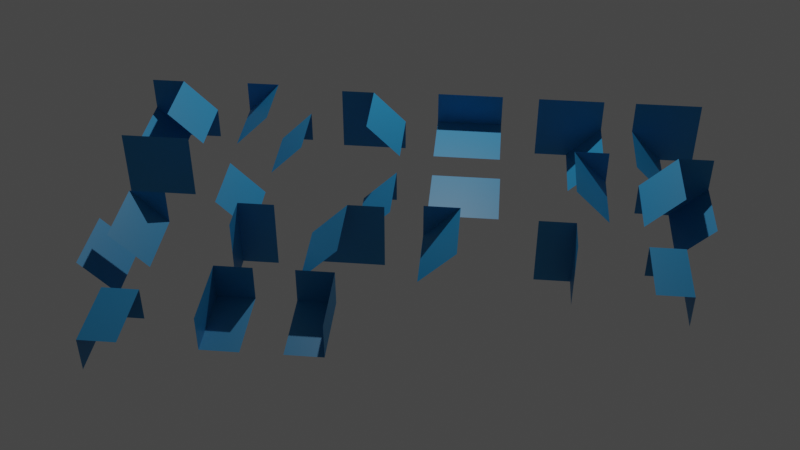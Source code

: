 # Source: ms-raised.2.blend  (saved by Blender 2.80.75; exported with 4.5.12 LTS)
import bpy
from mathutils import Matrix  # noqa: F401  (used for matrix-valued properties, if any)

bpy.ops.wm.read_factory_settings(use_empty=True)
scene = bpy.context.scene
scene.name = 'Scene'

# ---- collections
col_collection = bpy.data.collections.new('Collection'); scene.collection.children.link(col_collection)

# ---- materials (node trees are filled in below, after node groups)
mat_tile_material = bpy.data.materials.new('Tile Material')
mat_tile_material.use_transparent_shadow = False
mat_ground_material = bpy.data.materials.new('Ground Material')
mat_ground_material.use_transparent_shadow = False

# ---- material node trees
mat_tile_material.use_nodes = True; mat_tile_material.node_tree.nodes.clear()
_N = mat_tile_material.node_tree.nodes; _L = mat_tile_material.node_tree.links
n0 = _N.new('ShaderNodeOutputMaterial'); n0.name = 'Material Output'; n0.location = (300, 300)
n1 = _N.new('ShaderNodeBsdfPrincipled'); n1.name = 'Principled BSDF'; n1.location = (10, 300)
n1.distribution = 'GGX'
n1.subsurface_method = 'BURLEY'
n1.inputs[0].default_value = (0.01764, 0.2737, 0.5569, 1.0)
n1.inputs[2].default_value = 0.4909
n1.inputs[3].default_value = 1.45
n1.inputs[27].default_value = (0.0, 0.0, 0.0, 1.0)
n1.inputs[28].default_value = 1.0
_L.new(n1.outputs[0], n0.inputs[0])
n0.is_active_output = True
mat_ground_material.use_nodes = True; mat_ground_material.node_tree.nodes.clear()
_N = mat_ground_material.node_tree.nodes; _L = mat_ground_material.node_tree.links
n0 = _N.new('ShaderNodeOutputMaterial'); n0.name = 'Material Output'; n0.location = (300, 300)
n1 = _N.new('ShaderNodeBsdfPrincipled'); n1.name = 'Principled BSDF'; n1.location = (10, 300)
n1.distribution = 'GGX'
n1.subsurface_method = 'BURLEY'
n1.inputs[0].default_value = (1.0, 1.0, 1.0, 1.0)
n1.inputs[2].default_value = 0.2773
n1.inputs[3].default_value = 1.45
n1.inputs[27].default_value = (0.0, 0.0, 0.0, 1.0)
n1.inputs[28].default_value = 1.0
_L.new(n1.outputs[0], n0.inputs[0])
n0.is_active_output = True

# ---- world
world_world = bpy.data.worlds.new('World'); scene.world = world_world
world_world.use_nodes = True; world_world.node_tree.nodes.clear()
_N = world_world.node_tree.nodes; _L = world_world.node_tree.links
n0 = _N.new('ShaderNodeOutputWorld'); n0.name = 'World Output'; n0.location = (300, 300)
n1 = _N.new('ShaderNodeBackground'); n1.name = 'Background'; n1.location = (10, 300)
n1.inputs[0].default_value = (0.05088, 0.05088, 0.05088, 1.0)
_L.new(n1.outputs[0], n0.inputs[0])
n0.is_active_output = True
world_world.color = (0.05088, 0.05088, 0.05088)
world_world.use_sun_shadow = False
world_world.sun_shadow_jitter_overblur = 0.0

# ---- cameras
cam_camera = bpy.data.cameras.new('Camera')
cam_camera.clip_end = 100.0
cam_camera.ortho_scale = 7.314

# ---- lights
light_light = bpy.data.lights.new('Light', 'POINT')
light_light.transmission_factor = 0.0
light_light.energy = 1000.0
light_light.shadow_soft_size = 0.1
light_light.shadow_maximum_resolution = 0.006
light_light.use_absolute_resolution = True

# ---- meshes
me_plane = bpy.data.meshes.new('Plane')
me_plane.from_pydata([(-0.5, 0.0, -0.5), (0.5, 0.0, -0.5), (-0.5, 0.0, 0.5), (0.5, 0.0, 0.5)], [], [(1, 2, 0), (1, 3, 2)])
_uv = me_plane.uv_layers.new(name='UVMap')
_uv.uv.foreach_set('vector', [1.0, 0.0, 0.0, 1.0, 0.0, 0.0, 1.0, 0.0, 1.0, 1.0, 0.0, 1.0])
me_plane.materials.append(mat_tile_material)
me_plane.use_remesh_preserve_volume = False
me_plane.use_remesh_preserve_attributes = False
me_plane.use_mirror_vertex_groups = False
me_plane.update()
me_plane_001 = bpy.data.meshes.new('Plane.001')
me_plane_001.from_pydata([(-0.5, 0.1786, -0.5), (0.0, 0.1786, -0.5), (-0.5, 0.1786, 0.0), (0.0, -0.8214, -0.5), (-0.5, -0.8214, 0.0)], [], [(2, 0, 1), (3, 2, 1), (3, 4, 2)])
_uv = me_plane_001.uv_layers.new(name='UVMap')
_uv.uv.foreach_set('vector', [0.0, 0.0, 0.0, 0.0, 0.0, 0.0, 0.0, 0.0, 0.0, 0.0, 0.0, 0.0, 0.0, 0.0, 0.0, 0.0, 0.0, 0.0])
me_plane_001.materials.append(mat_tile_material)
me_plane_001.use_remesh_preserve_volume = False
me_plane_001.use_remesh_preserve_attributes = False
me_plane_001.use_mirror_vertex_groups = False
me_plane_001.update()
me_plane_002 = bpy.data.meshes.new('Plane.002')
me_plane_002.from_pydata([(0.5, 0.1786, -0.5), (0.5, 0.1786, 0.0), (0.0, 0.1786, -0.5), (0.5, -0.8214, 0.0), (0.0, -0.8214, -0.5)], [], [(2, 0, 1), (3, 2, 1), (3, 4, 2)])
_uv = me_plane_002.uv_layers.new(name='UVMap')
_uv.uv.foreach_set('vector', [0.0, 0.0, 0.0, 0.0, 0.0, 0.0, 0.0, 0.0, 0.0, 0.0, 0.0, 0.0, 0.0, 0.0, 0.0, 0.0, 0.0, 0.0])
me_plane_002.materials.append(mat_tile_material)
me_plane_002.use_remesh_preserve_volume = False
me_plane_002.use_remesh_preserve_attributes = False
me_plane_002.use_mirror_vertex_groups = False
me_plane_002.update()
me_plane_003 = bpy.data.meshes.new('Plane.003')
me_plane_003.from_pydata([(0.5, 0.1786, 0.5), (0.0, 0.1786, 0.5), (0.5, 0.1786, 0.0), (0.0, -0.8214, 0.5), (0.5, -0.8214, 0.0)], [], [(2, 0, 1), (3, 2, 1), (3, 4, 2)])
_uv = me_plane_003.uv_layers.new(name='UVMap')
_uv.uv.foreach_set('vector', [0.0, 0.0, 0.0, 0.0, 0.0, 0.0, 0.0, 0.0, 0.0, 0.0, 0.0, 0.0, 0.0, 0.0, 0.0, 0.0, 0.0, 0.0])
me_plane_003.materials.append(mat_tile_material)
me_plane_003.use_remesh_preserve_volume = False
me_plane_003.use_remesh_preserve_attributes = False
me_plane_003.use_mirror_vertex_groups = False
me_plane_003.update()
me_plane_004 = bpy.data.meshes.new('Plane.004')
me_plane_004.from_pydata([(-0.5, 0.1786, 0.5), (-0.5, 0.1786, 0.0), (0.0, 0.1786, 0.5), (-0.5, -0.8214, 0.0), (0.0, -0.8214, 0.5)], [], [(2, 0, 1), (3, 2, 1), (3, 4, 2)])
_uv = me_plane_004.uv_layers.new(name='UVMap')
_uv.uv.foreach_set('vector', [0.0, 0.0, 0.0, 0.0, 0.0, 0.0, 0.0, 0.0, 0.0, 0.0, 0.0, 0.0, 0.0, 0.0, 0.0, 0.0, 0.0, 0.0])
me_plane_004.materials.append(mat_tile_material)
me_plane_004.use_remesh_preserve_volume = False
me_plane_004.use_remesh_preserve_attributes = False
me_plane_004.use_mirror_vertex_groups = False
me_plane_004.update()
me_plane_005 = bpy.data.meshes.new('Plane.005')
me_plane_005.from_pydata([(-0.5, 0.1875, -0.5), (0.0, 0.1875, -0.5), (-0.5, 0.1875, 0.0), (0.0, 0.1875, 0.0), (0.0, -0.8125, -0.5), (-0.5, -0.8125, 0.0), (0.0, -0.8125, 0.0)], [], [(1, 2, 0), (3, 5, 2), (1, 6, 3), (1, 3, 2), (3, 6, 5), (1, 4, 6)])
_uv = me_plane_005.uv_layers.new(name='UVMap')
_uv.uv.foreach_set('vector', [1.0, 0.0, 0.0, 1.0, 0.0, 0.0, 1.0, 1.0, 0.0, 1.0, 0.0, 1.0, 1.0, 0.0, 1.0, 1.0, 1.0, 1.0, 1.0, 0.0, 1.0, 1.0, 0.0, 1.0, 1.0, 1.0, 1.0, 1.0, 0.0, 1.0, 1.0, 0.0, 1.0, 0.0, 1.0, 1.0])
me_plane_005.materials.append(mat_tile_material)
me_plane_005.use_remesh_preserve_volume = False
me_plane_005.use_remesh_preserve_attributes = False
me_plane_005.use_mirror_vertex_groups = False
me_plane_005.update()
me_plane_006 = bpy.data.meshes.new('Plane.006')
me_plane_006.from_pydata([(-0.5, 0.1875, 0.5), (-0.5, 0.1875, 0.0), (0.0, 0.1875, 0.5), (0.0, 0.1875, 0.0), (-0.5, -0.8125, 0.0), (0.0, -0.8125, 0.5), (0.0, -0.8125, 0.0)], [], [(1, 2, 0), (3, 5, 2), (1, 6, 3), (1, 3, 2), (3, 6, 5), (1, 4, 6)])
_uv = me_plane_006.uv_layers.new(name='UVMap')
_uv.uv.foreach_set('vector', [1.0, 0.0, 0.0, 1.0, 0.0, 0.0, 1.0, 1.0, 0.0, 1.0, 0.0, 1.0, 1.0, 0.0, 1.0, 1.0, 1.0, 1.0, 1.0, 0.0, 1.0, 1.0, 0.0, 1.0, 1.0, 1.0, 1.0, 1.0, 0.0, 1.0, 1.0, 0.0, 1.0, 0.0, 1.0, 1.0])
me_plane_006.materials.append(mat_tile_material)
me_plane_006.use_remesh_preserve_volume = False
me_plane_006.use_remesh_preserve_attributes = False
me_plane_006.use_mirror_vertex_groups = False
me_plane_006.update()
me_plane_007 = bpy.data.meshes.new('Plane.007')
me_plane_007.from_pydata([(0.5, 0.1875, -0.5), (0.5, 0.1875, 0.0), (0.0, 0.1875, -0.5), (0.0, 0.1875, 0.0), (0.5, -0.8125, 0.0), (0.0, -0.8125, -0.5), (0.0, -0.8125, 0.0)], [], [(1, 2, 0), (3, 5, 2), (1, 6, 3), (1, 3, 2), (3, 6, 5), (1, 4, 6)])
_uv = me_plane_007.uv_layers.new(name='UVMap')
_uv.uv.foreach_set('vector', [1.0, 0.0, 0.0, 1.0, 0.0, 0.0, 1.0, 1.0, 0.0, 1.0, 0.0, 1.0, 1.0, 0.0, 1.0, 1.0, 1.0, 1.0, 1.0, 0.0, 1.0, 1.0, 0.0, 1.0, 1.0, 1.0, 1.0, 1.0, 0.0, 1.0, 1.0, 0.0, 1.0, 0.0, 1.0, 1.0])
me_plane_007.materials.append(mat_tile_material)
me_plane_007.use_remesh_preserve_volume = False
me_plane_007.use_remesh_preserve_attributes = False
me_plane_007.use_mirror_vertex_groups = False
me_plane_007.update()
me_plane_008 = bpy.data.meshes.new('Plane.008')
me_plane_008.from_pydata([(0.5, 0.1875, 0.5), (0.0, 0.1875, 0.5), (0.5, 0.1875, 0.0), (0.0, 0.1875, 0.0), (0.0, -0.8125, 0.5), (0.5, -0.8125, 0.0), (0.0, -0.8125, 0.0)], [], [(1, 2, 0), (3, 5, 2), (1, 6, 3), (1, 3, 2), (3, 6, 5), (1, 4, 6)])
_uv = me_plane_008.uv_layers.new(name='UVMap')
_uv.uv.foreach_set('vector', [1.0, 0.0, 0.0, 1.0, 0.0, 0.0, 1.0, 1.0, 0.0, 1.0, 0.0, 1.0, 1.0, 0.0, 1.0, 1.0, 1.0, 1.0, 1.0, 0.0, 1.0, 1.0, 0.0, 1.0, 1.0, 1.0, 1.0, 1.0, 0.0, 1.0, 1.0, 0.0, 1.0, 0.0, 1.0, 1.0])
me_plane_008.materials.append(mat_tile_material)
me_plane_008.use_remesh_preserve_volume = False
me_plane_008.use_remesh_preserve_attributes = False
me_plane_008.use_mirror_vertex_groups = False
me_plane_008.update()
me_plane_009 = bpy.data.meshes.new('Plane.009')
me_plane_009.from_pydata([(-0.5, 0.0, -0.5), (0.0, 0.0, -0.5), (-0.5, 0.0, 0.5), (0.0, 0.0, 0.5), (0.0, -0.5, -0.5), (0.0, -0.5, 0.5)], [], [(1, 2, 0), (1, 5, 3), (1, 3, 2), (1, 4, 5)])
_uv = me_plane_009.uv_layers.new(name='UVMap')
_uv.uv.foreach_set('vector', [1.0, 0.0, 0.0, 1.0, 0.0, 0.0, 1.0, 0.0, 1.0, 1.0, 1.0, 1.0, 1.0, 0.0, 1.0, 1.0, 0.0, 1.0, 1.0, 0.0, 1.0, 0.0, 1.0, 1.0])
me_plane_009.materials.append(mat_tile_material)
me_plane_009.use_remesh_preserve_volume = False
me_plane_009.use_remesh_preserve_attributes = False
me_plane_009.use_mirror_vertex_groups = False
me_plane_009.update()
me_plane_010 = bpy.data.meshes.new('Plane.010')
me_plane_010.from_pydata([(0.5, 0.1389, -0.5), (0.5, 0.1389, 0.0), (-0.5, 0.1389, -0.5), (-0.5, 0.1389, 0.0), (0.5, -0.8611, 0.0), (-0.5, -0.8611, 0.0)], [], [(1, 2, 0), (1, 5, 3), (1, 3, 2), (1, 4, 5)])
_uv = me_plane_010.uv_layers.new(name='UVMap')
_uv.uv.foreach_set('vector', [1.0, 0.0, 0.0, 1.0, 0.0, 0.0, 1.0, 0.0, 1.0, 1.0, 1.0, 1.0, 1.0, 0.0, 1.0, 1.0, 0.0, 1.0, 1.0, 0.0, 1.0, 0.0, 1.0, 1.0])
me_plane_010.materials.append(mat_tile_material)
me_plane_010.use_remesh_preserve_volume = False
me_plane_010.use_remesh_preserve_attributes = False
me_plane_010.use_mirror_vertex_groups = False
me_plane_010.update()
me_plane_011 = bpy.data.meshes.new('Plane.011')
me_plane_011.from_pydata([(0.5, 0.0, 0.5), (0.0, 0.0, 0.5), (0.5, 0.0, -0.5), (0.0, 0.0, -0.5), (0.0, -0.5, 0.5), (0.0, -0.5, -0.5)], [], [(1, 2, 0), (1, 5, 3), (1, 3, 2), (1, 4, 5)])
_uv = me_plane_011.uv_layers.new(name='UVMap')
_uv.uv.foreach_set('vector', [1.0, 0.0, 0.0, 1.0, 0.0, 0.0, 1.0, 0.0, 1.0, 1.0, 1.0, 1.0, 1.0, 0.0, 1.0, 1.0, 0.0, 1.0, 1.0, 0.0, 1.0, 0.0, 1.0, 1.0])
me_plane_011.materials.append(mat_tile_material)
me_plane_011.use_remesh_preserve_volume = False
me_plane_011.use_remesh_preserve_attributes = False
me_plane_011.use_mirror_vertex_groups = False
me_plane_011.update()
me_plane_012 = bpy.data.meshes.new('Plane.012')
me_plane_012.from_pydata([(-0.5, 0.1389, 0.5), (-0.5, 0.1389, 0.0), (0.5, 0.1389, 0.5), (0.5, 0.1389, 0.0), (-0.5, -0.8611, 0.0), (0.5, -0.8611, 0.0)], [], [(1, 2, 0), (1, 5, 3), (1, 3, 2), (1, 4, 5)])
_uv = me_plane_012.uv_layers.new(name='UVMap')
_uv.uv.foreach_set('vector', [1.0, 0.0, 0.0, 1.0, 0.0, 0.0, 1.0, 0.0, 1.0, 1.0, 1.0, 1.0, 1.0, 0.0, 1.0, 1.0, 0.0, 1.0, 1.0, 0.0, 1.0, 0.0, 1.0, 1.0])
me_plane_012.materials.append(mat_tile_material)
me_plane_012.use_remesh_preserve_volume = False
me_plane_012.use_remesh_preserve_attributes = False
me_plane_012.use_mirror_vertex_groups = False
me_plane_012.update()
me_plane_013 = bpy.data.meshes.new('Plane.013')
me_plane_013.from_pydata([(-0.5, 0.1136, -0.5), (0.5, 0.1136, -0.5), (-0.5, 0.1136, 0.5), (0.0, 0.1136, 0.5), (0.5, 0.1136, 0.0), (0.0, -0.8864, 0.5), (0.5, -0.8864, 0.0)], [], [(3, 0, 4), (4, 5, 3), (2, 0, 3), (0, 1, 4), (4, 6, 5)])
_uv = me_plane_013.uv_layers.new(name='UVMap')
_uv.uv.foreach_set('vector', [0.5357, 1.0, 0.0, 0.0, 1.0, 0.5514, 1.0, 0.5514, 0.5357, 1.0, 0.5357, 1.0, 0.0, 1.0, 0.0, 0.0, 0.5357, 1.0, 0.0, 0.0, 1.0, 0.0, 1.0, 0.5514, 1.0, 0.5514, 1.0, 0.5514, 0.5357, 1.0])
me_plane_013.materials.append(mat_tile_material)
me_plane_013.use_remesh_preserve_volume = False
me_plane_013.use_remesh_preserve_attributes = False
me_plane_013.use_mirror_vertex_groups = False
me_plane_013.update()
me_plane_014 = bpy.data.meshes.new('Plane.014')
me_plane_014.from_pydata([(-0.5, 0.1136, 0.5), (-0.5, 0.1136, -0.5), (0.5, 0.1136, 0.5), (0.5, 0.1136, 0.0), (0.0, 0.1136, -0.5), (0.5, -0.8864, 0.0), (0.0, -0.8864, -0.5)], [], [(3, 0, 4), (4, 5, 3), (2, 0, 3), (0, 1, 4), (4, 6, 5)])
_uv = me_plane_014.uv_layers.new(name='UVMap')
_uv.uv.foreach_set('vector', [0.5357, 1.0, 0.0, 0.0, 1.0, 0.5514, 1.0, 0.5514, 0.5357, 1.0, 0.5357, 1.0, 0.0, 1.0, 0.0, 0.0, 0.5357, 1.0, 0.0, 0.0, 1.0, 0.0, 1.0, 0.5514, 1.0, 0.5514, 1.0, 0.5514, 0.5357, 1.0])
me_plane_014.materials.append(mat_tile_material)
me_plane_014.use_remesh_preserve_volume = False
me_plane_014.use_remesh_preserve_attributes = False
me_plane_014.use_mirror_vertex_groups = False
me_plane_014.update()
me_plane_015 = bpy.data.meshes.new('Plane.015')
me_plane_015.from_pydata([(0.5, 0.1136, 0.5), (-0.5, 0.1136, 0.5), (0.5, 0.1136, -0.5), (0.0, 0.1136, -0.5), (-0.5, 0.1136, 0.0), (0.0, -0.8864, -0.5), (-0.5, -0.8864, 0.0)], [], [(3, 0, 4), (4, 5, 3), (2, 0, 3), (0, 1, 4), (4, 6, 5)])
_uv = me_plane_015.uv_layers.new(name='UVMap')
_uv.uv.foreach_set('vector', [0.5357, 1.0, 0.0, 0.0, 1.0, 0.5514, 1.0, 0.5514, 0.5357, 1.0, 0.5357, 1.0, 0.0, 1.0, 0.0, 0.0, 0.5357, 1.0, 0.0, 0.0, 1.0, 0.0, 1.0, 0.5514, 1.0, 0.5514, 1.0, 0.5514, 0.5357, 1.0])
me_plane_015.materials.append(mat_tile_material)
me_plane_015.use_remesh_preserve_volume = False
me_plane_015.use_remesh_preserve_attributes = False
me_plane_015.use_mirror_vertex_groups = False
me_plane_015.update()
me_plane_016 = bpy.data.meshes.new('Plane.016')
me_plane_016.from_pydata([(0.5, 0.1136, -0.5), (0.5, 0.1136, 0.5), (-0.5, 0.1136, -0.5), (-0.5, 0.1136, 0.0), (0.0, 0.1136, 0.5), (-0.5, -0.8864, 0.0), (0.0, -0.8864, 0.5)], [], [(3, 0, 4), (4, 5, 3), (2, 0, 3), (0, 1, 4), (4, 6, 5)])
_uv = me_plane_016.uv_layers.new(name='UVMap')
_uv.uv.foreach_set('vector', [0.5357, 1.0, 0.0, 0.0, 1.0, 0.5514, 1.0, 0.5514, 0.5357, 1.0, 0.5357, 1.0, 0.0, 1.0, 0.0, 0.0, 0.5357, 1.0, 0.0, 0.0, 1.0, 0.0, 1.0, 0.5514, 1.0, 0.5514, 1.0, 0.5514, 0.5357, 1.0])
me_plane_016.materials.append(mat_tile_material)
me_plane_016.use_remesh_preserve_volume = False
me_plane_016.use_remesh_preserve_attributes = False
me_plane_016.use_mirror_vertex_groups = False
me_plane_016.update()
me_plane_017 = bpy.data.meshes.new('Plane.017')
me_plane_017.from_pydata([(0.5, 0.1471, -0.5), (-0.5, 0.1471, 0.5), (0.0, 0.1471, 0.5), (0.5, 0.1471, 0.0), (0.0, 0.1471, -0.5), (-0.5, 0.1471, 0.0), (0.0, -0.8529, 0.5), (0.5, -0.8529, 0.0), (0.0, -0.8529, -0.5), (-0.5, -0.8529, 0.0)], [], [(3, 2, 5), (5, 8, 4), (3, 6, 2), (1, 5, 2), (5, 4, 3), (4, 0, 3), (5, 9, 8), (3, 7, 6)])
_uv = me_plane_017.uv_layers.new(name='UVMap')
_uv.uv.foreach_set('vector', [1.0, 0.5514, 0.5357, 1.0, 0.0, 0.5059, 0.0, 0.5059, 0.5145, 0.0, 0.5145, 0.0, 1.0, 0.5514, 0.5357, 1.0, 0.5357, 1.0, 0.0, 1.0, 0.0, 0.5059, 0.5357, 1.0, 0.0, 0.5059, 0.5145, 0.0, 1.0, 0.5514, 0.5145, 0.0, 1.0, 0.0, 1.0, 0.5514, 0.0, 0.5059, 0.0, 0.5059, 0.5145, 0.0, 1.0, 0.5514, 1.0, 0.5514, 0.5357, 1.0])
me_plane_017.materials.append(mat_tile_material)
me_plane_017.use_remesh_preserve_volume = False
me_plane_017.use_remesh_preserve_attributes = False
me_plane_017.use_mirror_vertex_groups = False
me_plane_017.update()
me_plane_018 = bpy.data.meshes.new('Plane.018')
me_plane_018.from_pydata([(-0.5, 0.1471, -0.5), (0.5, 0.1471, 0.5), (0.5, 0.1471, 0.0), (0.0, 0.1471, -0.5), (-0.5, 0.1471, 0.0), (0.0, 0.1471, 0.5), (0.5, -0.8529, 0.0), (0.0, -0.8529, -0.5), (-0.5, -0.8529, 0.0), (0.0, -0.8529, 0.5)], [], [(3, 2, 5), (5, 8, 4), (3, 6, 2), (1, 5, 2), (5, 4, 3), (4, 0, 3), (5, 9, 8), (3, 7, 6)])
_uv = me_plane_018.uv_layers.new(name='UVMap')
_uv.uv.foreach_set('vector', [1.0, 0.5514, 0.5357, 1.0, 0.0, 0.5059, 0.0, 0.5059, 0.5145, 0.0, 0.5145, 0.0, 1.0, 0.5514, 0.5357, 1.0, 0.5357, 1.0, 0.0, 1.0, 0.0, 0.5059, 0.5357, 1.0, 0.0, 0.5059, 0.5145, 0.0, 1.0, 0.5514, 0.5145, 0.0, 1.0, 0.0, 1.0, 0.5514, 0.0, 0.5059, 0.0, 0.5059, 0.5145, 0.0, 1.0, 0.5514, 1.0, 0.5514, 0.5357, 1.0])
me_plane_018.materials.append(mat_tile_material)
me_plane_018.use_remesh_preserve_volume = False
me_plane_018.use_remesh_preserve_attributes = False
me_plane_018.use_mirror_vertex_groups = False
me_plane_018.update()
me_plane_020 = bpy.data.meshes.new('Plane.020')
me_plane_020.from_pydata([(-0.5, 0.1786, 0.5), (-0.5, 0.1786, 0.0), (0.0, 0.1786, 0.5), (0.5, 0.1786, -0.5), (0.5, 0.1786, 0.0), (0.0, 0.1786, -0.5), (-0.5, -0.8214, 0.0), (0.0, -0.8214, 0.5), (0.5, -0.8214, 0.0), (0.0, -0.8214, -0.5)], [], [(2, 0, 1), (5, 3, 4), (8, 5, 4), (6, 2, 1), (8, 9, 5), (6, 7, 2)])
_uv = me_plane_020.uv_layers.new(name='UVMap')
_uv.uv.foreach_set('vector', [0.0, 0.0, 0.0, 0.0, 0.0, 0.0, 0.0, 0.0, 0.0, 0.0, 0.0, 0.0, 0.0, 0.0, 0.0, 0.0, 0.0, 0.0, 0.0, 0.0, 0.0, 0.0, 0.0, 0.0, 0.0, 0.0, 0.0, 0.0, 0.0, 0.0, 0.0, 0.0, 0.0, 0.0, 0.0, 0.0])
me_plane_020.materials.append(mat_tile_material)
me_plane_020.use_remesh_preserve_volume = False
me_plane_020.use_remesh_preserve_attributes = False
me_plane_020.use_mirror_vertex_groups = False
me_plane_020.update()
me_plane_021 = bpy.data.meshes.new('Plane.021')
me_plane_021.from_pydata([(-0.5, 0.1786, -0.5), (0.0, 0.1786, -0.5), (-0.5, 0.1786, 0.0), (0.5, 0.1786, 0.5), (0.0, 0.1786, 0.5), (0.5, 0.1786, 0.0), (0.0, -0.8214, -0.5), (-0.5, -0.8214, 0.0), (0.0, -0.8214, 0.5), (0.5, -0.8214, 0.0)], [], [(2, 0, 1), (5, 3, 4), (8, 5, 4), (6, 2, 1), (8, 9, 5), (6, 7, 2)])
_uv = me_plane_021.uv_layers.new(name='UVMap')
_uv.uv.foreach_set('vector', [0.0, 0.0, 0.0, 0.0, 0.0, 0.0, 0.0, 0.0, 0.0, 0.0, 0.0, 0.0, 0.0, 0.0, 0.0, 0.0, 0.0, 0.0, 0.0, 0.0, 0.0, 0.0, 0.0, 0.0, 0.0, 0.0, 0.0, 0.0, 0.0, 0.0, 0.0, 0.0, 0.0, 0.0, 0.0, 0.0])
me_plane_021.materials.append(mat_tile_material)
me_plane_021.use_remesh_preserve_volume = False
me_plane_021.use_remesh_preserve_attributes = False
me_plane_021.use_mirror_vertex_groups = False
me_plane_021.update()
me_plane_019 = bpy.data.meshes.new('Plane.019')
me_plane_019.from_pydata([], [], [])
_uv = me_plane_019.uv_layers.new(name='UVMap')
_uv.uv.foreach_set('vector', [])
me_plane_019.materials.append(mat_ground_material)
me_plane_019.use_remesh_preserve_volume = False
me_plane_019.use_remesh_preserve_attributes = False
me_plane_019.use_mirror_vertex_groups = False
me_plane_019.update()

# ---- objects
ob_light = bpy.data.objects.new('Light', light_light)
ob_camera = bpy.data.objects.new('Camera', cam_camera)
ob_case_15 = bpy.data.objects.new('case-15', me_plane)
ob_case_1 = bpy.data.objects.new('case-1', me_plane_001)
ob_case_2 = bpy.data.objects.new('case-2', me_plane_002)
ob_case_4 = bpy.data.objects.new('case-4', me_plane_003)
ob_case_8 = bpy.data.objects.new('case-8', me_plane_004)
ob_case_m1 = bpy.data.objects.new('case-m1', me_plane_005)
ob_case_m4 = bpy.data.objects.new('case-m4', me_plane_006)
ob_case_m2 = bpy.data.objects.new('case-m2', me_plane_007)
ob_case_m3 = bpy.data.objects.new('case-m3', me_plane_008)
ob_case_9 = bpy.data.objects.new('case-9', me_plane_009)
ob_case_3 = bpy.data.objects.new('case-3', me_plane_010)
ob_case_6 = bpy.data.objects.new('case-6', me_plane_011)
ob_case_12 = bpy.data.objects.new('case-12', me_plane_012)
ob_case_11 = bpy.data.objects.new('case-11', me_plane_013)
ob_case_13 = bpy.data.objects.new('case-13', me_plane_014)
ob_case_14 = bpy.data.objects.new('case-14', me_plane_015)
ob_case_7 = bpy.data.objects.new('case-7', me_plane_016)
ob_case_10_1 = bpy.data.objects.new('case-10-1', me_plane_017)
ob_case_5 = bpy.data.objects.new('case-5', me_plane_018)
ob_case_10_2 = bpy.data.objects.new('case-10-2', me_plane_020)
ob_case_5_2 = bpy.data.objects.new('case-5-2', me_plane_021)
ob_plane = bpy.data.objects.new('Plane', me_plane_019)

# ---- transforms, parenting, visibility, modifiers, constraints
ob_light.location = (-0.01821, 5.314, 5.904)
ob_light.rotation_euler = (0.6503, 0.05522, 1.866)
ob_light.lock_rotations_4d = False
ob_light.empty_display_type = 'ARROWS'
ob_light.color = (0.0, 0.0, 0.0, 0.0)
ob_light.lineart.crease_threshold = 0.0
ob_camera.location = (0.8095, -12.37, 9.246)
ob_camera.rotation_euler = (0.9273, 2.301e-07, 0.09393)
ob_camera.lock_rotations_4d = False
ob_camera.empty_display_type = 'ARROWS'
ob_camera.color = (0.0, 0.0, 0.0, 0.0)
ob_camera.display_type = 'WIRE'
ob_camera.lineart.crease_threshold = 0.0
ob_case_15.location = (-4.068, 1.05, 0.0)
ob_case_15.lineart.crease_threshold = 0.0
ob_case_1.location = (-2.524, 1.027, 0.0)
ob_case_1.lineart.crease_threshold = 0.0
ob_case_2.location = (-1.016, 1.011, 0.0)
ob_case_2.lineart.crease_threshold = 0.0
ob_case_4.location = (2.05, 1.046, 0.0)
ob_case_4.lineart.crease_threshold = 0.0
ob_case_8.location = (0.4906, -0.4822, 0.0)
ob_case_8.lineart.crease_threshold = 0.0
ob_case_m1.location = (3.555, -0.4644, 0.0)
ob_case_m1.lineart.crease_threshold = 0.0
ob_case_m4.location = (-0.9969, -2.0, 0.0)
ob_case_m4.lineart.crease_threshold = 0.0
ob_case_m2.location = (-4.061, -1.976, 0.0)
ob_case_m2.lineart.crease_threshold = 0.0
ob_case_m3.location = (-2.533, -2.008, 0.0)
ob_case_m3.lineart.crease_threshold = 0.0
ob_case_9.location = (2.029, -0.4992, 0.0)
ob_case_9.lineart.crease_threshold = 0.0
ob_case_3.location = (0.5103, 1.026, 0.0)
ob_case_3.lineart.crease_threshold = 0.0
ob_case_6.location = (-2.514, -0.4701, 0.0)
ob_case_6.lineart.crease_threshold = 0.0
ob_case_12.location = (0.4944, 2.538, 0.0)
ob_case_12.lineart.crease_threshold = 0.0
ob_case_11.location = (-1.012, 2.515, 0.0)
ob_case_11.lineart.crease_threshold = 0.0
ob_case_13.location = (2.053, 2.553, 0.0)
ob_case_13.lineart.crease_threshold = 0.0
ob_case_14.location = (3.533, 2.553, 0.0)
ob_case_14.lineart.crease_threshold = 0.0
ob_case_7.location = (-1.031, -0.4934, 0.0)
ob_case_7.lineart.crease_threshold = 0.0
ob_case_10_1.location = (-4.052, 2.554, 0.0)
ob_case_10_1.lineart.crease_threshold = 0.0
ob_case_5.location = (3.522, 1.03, 0.0)
ob_case_5.lineart.crease_threshold = 0.0
ob_case_10_2.location = (-2.535, 2.555, 0.0)
ob_case_10_2.lineart.crease_threshold = 0.0
ob_case_5_2.location = (-4.047, -0.5051, 0.0)
ob_case_5_2.lineart.crease_threshold = 0.0
ob_plane.location = (0.0, 0.0, 0.0)
ob_plane.scale = (4.989, 4.989, 4.989)
ob_plane.lineart.crease_threshold = 0.0

# ---- collection membership
col_collection.objects.link(ob_light)
col_collection.objects.link(ob_camera)
col_collection.objects.link(ob_case_15)
col_collection.objects.link(ob_case_1)
col_collection.objects.link(ob_case_2)
col_collection.objects.link(ob_case_4)
col_collection.objects.link(ob_case_8)
col_collection.objects.link(ob_case_m1)
col_collection.objects.link(ob_case_m4)
col_collection.objects.link(ob_case_m2)
col_collection.objects.link(ob_case_m3)
col_collection.objects.link(ob_case_9)
col_collection.objects.link(ob_case_3)
col_collection.objects.link(ob_case_6)
col_collection.objects.link(ob_case_12)
col_collection.objects.link(ob_case_11)
col_collection.objects.link(ob_case_13)
col_collection.objects.link(ob_case_14)
col_collection.objects.link(ob_case_7)
col_collection.objects.link(ob_case_10_1)
col_collection.objects.link(ob_case_5)
col_collection.objects.link(ob_case_10_2)
col_collection.objects.link(ob_case_5_2)
col_collection.objects.link(ob_plane)

# ---- scene / render settings (as saved in the file)
scene.camera = ob_camera
scene.frame_start = 1; scene.frame_end = 250; scene.frame_set(1)
scene.render.engine = 'BLENDER_EEVEE_NEXT'
scene.cycles.use_denoising = False
scene.cycles.samples = 128
scene.cycles.sampling_pattern = 'TABULATED_SOBOL'
scene.cycles.use_adaptive_sampling = False
scene.cycles.use_light_tree = False
scene.view_settings.view_transform = 'Filmic'
bpy.context.view_layer.update()
